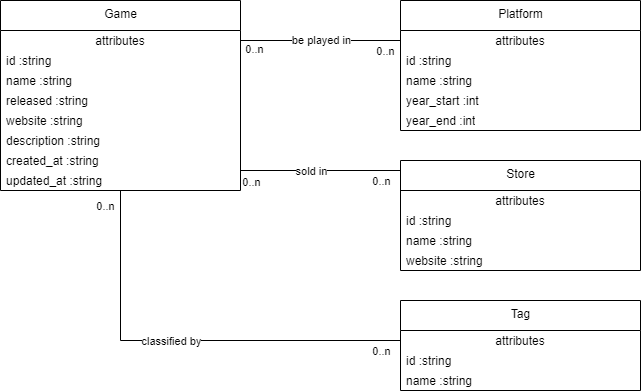

The diagram above was exported from draw.io. Its source (the exported page's mxGraphModel, read from the mxfile embedded in the PNG):
<mxGraphModel dx="1757" dy="738" grid="1" gridSize="10" guides="1" tooltips="1" connect="1" arrows="1" fold="1" page="1" pageScale="1" pageWidth="850" pageHeight="1100" math="0" shadow="0">
  <root>
    <mxCell id="0" />
    <mxCell id="1" parent="0" />
    <mxCell id="2" value="Game" style="swimlane;fontStyle=0;align=center;verticalAlign=top;childLayout=stackLayout;horizontal=1;startSize=30;horizontalStack=0;resizeParent=1;resizeParentMax=0;resizeLast=0;collapsible=0;marginBottom=0;html=1;" parent="1" vertex="1">
      <mxGeometry x="10" y="90" width="240" height="190" as="geometry" />
    </mxCell>
    <mxCell id="3" value="attributes" style="text;html=1;strokeColor=none;fillColor=none;align=center;verticalAlign=middle;spacingLeft=4;spacingRight=4;overflow=hidden;rotatable=0;points=[[0,0.5],[1,0.5]];portConstraint=eastwest;" parent="2" vertex="1">
      <mxGeometry y="30" width="240" height="20" as="geometry" />
    </mxCell>
    <mxCell id="4" value="id :string" style="text;html=1;strokeColor=none;fillColor=none;align=left;verticalAlign=middle;spacingLeft=4;spacingRight=4;overflow=hidden;rotatable=0;points=[[0,0.5],[1,0.5]];portConstraint=eastwest;" parent="2" vertex="1">
      <mxGeometry y="50" width="240" height="20" as="geometry" />
    </mxCell>
    <mxCell id="43" value="name :string" style="text;html=1;strokeColor=none;fillColor=none;align=left;verticalAlign=middle;spacingLeft=4;spacingRight=4;overflow=hidden;rotatable=0;points=[[0,0.5],[1,0.5]];portConstraint=eastwest;" parent="2" vertex="1">
      <mxGeometry y="70" width="240" height="20" as="geometry" />
    </mxCell>
    <mxCell id="11" value="released :string" style="text;html=1;strokeColor=none;fillColor=none;align=left;verticalAlign=middle;spacingLeft=4;spacingRight=4;overflow=hidden;rotatable=0;points=[[0,0.5],[1,0.5]];portConstraint=eastwest;" parent="2" vertex="1">
      <mxGeometry y="90" width="240" height="20" as="geometry" />
    </mxCell>
    <mxCell id="44" value="website :string" style="text;html=1;strokeColor=none;fillColor=none;align=left;verticalAlign=middle;spacingLeft=4;spacingRight=4;overflow=hidden;rotatable=0;points=[[0,0.5],[1,0.5]];portConstraint=eastwest;" parent="2" vertex="1">
      <mxGeometry y="110" width="240" height="20" as="geometry" />
    </mxCell>
    <mxCell id="42" value="description :string" style="text;html=1;strokeColor=none;fillColor=none;align=left;verticalAlign=middle;spacingLeft=4;spacingRight=4;overflow=hidden;rotatable=0;points=[[0,0.5],[1,0.5]];portConstraint=eastwest;" parent="2" vertex="1">
      <mxGeometry y="130" width="240" height="20" as="geometry" />
    </mxCell>
    <mxCell id="54" value="created_at :string" style="text;html=1;strokeColor=none;fillColor=none;align=left;verticalAlign=middle;spacingLeft=4;spacingRight=4;overflow=hidden;rotatable=0;points=[[0,0.5],[1,0.5]];portConstraint=eastwest;" parent="2" vertex="1">
      <mxGeometry y="150" width="240" height="20" as="geometry" />
    </mxCell>
    <mxCell id="12" value="updated_at :string" style="text;html=1;strokeColor=none;fillColor=none;align=left;verticalAlign=middle;spacingLeft=4;spacingRight=4;overflow=hidden;rotatable=0;points=[[0,0.5],[1,0.5]];portConstraint=eastwest;" parent="2" vertex="1">
      <mxGeometry y="170" width="240" height="20" as="geometry" />
    </mxCell>
    <mxCell id="20" value="Platform" style="swimlane;fontStyle=0;align=center;verticalAlign=top;childLayout=stackLayout;horizontal=1;startSize=30;horizontalStack=0;resizeParent=1;resizeParentMax=0;resizeLast=0;collapsible=0;marginBottom=0;html=1;" parent="1" vertex="1">
      <mxGeometry x="410" y="90" width="240" height="130" as="geometry" />
    </mxCell>
    <mxCell id="21" value="attributes" style="text;html=1;strokeColor=none;fillColor=none;align=center;verticalAlign=middle;spacingLeft=4;spacingRight=4;overflow=hidden;rotatable=0;points=[[0,0.5],[1,0.5]];portConstraint=eastwest;" parent="20" vertex="1">
      <mxGeometry y="30" width="240" height="20" as="geometry" />
    </mxCell>
    <mxCell id="22" value="id :string" style="text;html=1;strokeColor=none;fillColor=none;align=left;verticalAlign=middle;spacingLeft=4;spacingRight=4;overflow=hidden;rotatable=0;points=[[0,0.5],[1,0.5]];portConstraint=eastwest;" parent="20" vertex="1">
      <mxGeometry y="50" width="240" height="20" as="geometry" />
    </mxCell>
    <mxCell id="23" value="name :string" style="text;html=1;strokeColor=none;fillColor=none;align=left;verticalAlign=middle;spacingLeft=4;spacingRight=4;overflow=hidden;rotatable=0;points=[[0,0.5],[1,0.5]];portConstraint=eastwest;" parent="20" vertex="1">
      <mxGeometry y="70" width="240" height="20" as="geometry" />
    </mxCell>
    <mxCell id="24" value="year_start :int" style="text;html=1;strokeColor=none;fillColor=none;align=left;verticalAlign=middle;spacingLeft=4;spacingRight=4;overflow=hidden;rotatable=0;points=[[0,0.5],[1,0.5]];portConstraint=eastwest;" parent="20" vertex="1">
      <mxGeometry y="90" width="240" height="20" as="geometry" />
    </mxCell>
    <mxCell id="25" value="year_end :int" style="text;html=1;strokeColor=none;fillColor=none;align=left;verticalAlign=middle;spacingLeft=4;spacingRight=4;overflow=hidden;rotatable=0;points=[[0,0.5],[1,0.5]];portConstraint=eastwest;" parent="20" vertex="1">
      <mxGeometry y="110" width="240" height="20" as="geometry" />
    </mxCell>
    <mxCell id="34" value="Tag" style="swimlane;fontStyle=0;align=center;verticalAlign=top;childLayout=stackLayout;horizontal=1;startSize=30;horizontalStack=0;resizeParent=1;resizeParentMax=0;resizeLast=0;collapsible=0;marginBottom=0;html=1;" parent="1" vertex="1">
      <mxGeometry x="410" y="390" width="240" height="90" as="geometry" />
    </mxCell>
    <mxCell id="35" value="attributes" style="text;html=1;strokeColor=none;fillColor=none;align=center;verticalAlign=middle;spacingLeft=4;spacingRight=4;overflow=hidden;rotatable=0;points=[[0,0.5],[1,0.5]];portConstraint=eastwest;" parent="34" vertex="1">
      <mxGeometry y="30" width="240" height="20" as="geometry" />
    </mxCell>
    <mxCell id="36" value="id :string" style="text;html=1;strokeColor=none;fillColor=none;align=left;verticalAlign=middle;spacingLeft=4;spacingRight=4;overflow=hidden;rotatable=0;points=[[0,0.5],[1,0.5]];portConstraint=eastwest;" parent="34" vertex="1">
      <mxGeometry y="50" width="240" height="20" as="geometry" />
    </mxCell>
    <mxCell id="37" value="name :string" style="text;html=1;strokeColor=none;fillColor=none;align=left;verticalAlign=middle;spacingLeft=4;spacingRight=4;overflow=hidden;rotatable=0;points=[[0,0.5],[1,0.5]];portConstraint=eastwest;" parent="34" vertex="1">
      <mxGeometry y="70" width="240" height="20" as="geometry" />
    </mxCell>
    <mxCell id="46" value="Store" style="swimlane;fontStyle=0;align=center;verticalAlign=top;childLayout=stackLayout;horizontal=1;startSize=30;horizontalStack=0;resizeParent=1;resizeParentMax=0;resizeLast=0;collapsible=0;marginBottom=0;html=1;" parent="1" vertex="1">
      <mxGeometry x="410" y="250" width="240" height="110" as="geometry" />
    </mxCell>
    <mxCell id="47" value="attributes" style="text;html=1;strokeColor=none;fillColor=none;align=center;verticalAlign=middle;spacingLeft=4;spacingRight=4;overflow=hidden;rotatable=0;points=[[0,0.5],[1,0.5]];portConstraint=eastwest;" parent="46" vertex="1">
      <mxGeometry y="30" width="240" height="20" as="geometry" />
    </mxCell>
    <mxCell id="48" value="id :string" style="text;html=1;strokeColor=none;fillColor=none;align=left;verticalAlign=middle;spacingLeft=4;spacingRight=4;overflow=hidden;rotatable=0;points=[[0,0.5],[1,0.5]];portConstraint=eastwest;" parent="46" vertex="1">
      <mxGeometry y="50" width="240" height="20" as="geometry" />
    </mxCell>
    <mxCell id="49" value="name :string" style="text;html=1;strokeColor=none;fillColor=none;align=left;verticalAlign=middle;spacingLeft=4;spacingRight=4;overflow=hidden;rotatable=0;points=[[0,0.5],[1,0.5]];portConstraint=eastwest;" parent="46" vertex="1">
      <mxGeometry y="70" width="240" height="20" as="geometry" />
    </mxCell>
    <mxCell id="50" value="website :string" style="text;html=1;strokeColor=none;fillColor=none;align=left;verticalAlign=middle;spacingLeft=4;spacingRight=4;overflow=hidden;rotatable=0;points=[[0,0.5],[1,0.5]];portConstraint=eastwest;" parent="46" vertex="1">
      <mxGeometry y="90" width="240" height="20" as="geometry" />
    </mxCell>
    <mxCell id="99" value="" style="endArrow=none;html=1;rounded=0;entryX=0;entryY=0.5;entryDx=0;entryDy=0;edgeStyle=orthogonalEdgeStyle;" parent="1" source="2" target="35" edge="1">
      <mxGeometry relative="1" as="geometry">
        <mxPoint x="340" y="440" as="sourcePoint" />
        <mxPoint x="500" y="440" as="targetPoint" />
      </mxGeometry>
    </mxCell>
    <mxCell id="102" value="classified by" style="edgeLabel;html=1;align=center;verticalAlign=middle;resizable=0;points=[];" parent="99" vertex="1" connectable="0">
      <mxGeometry x="0.214" y="-4" relative="1" as="geometry">
        <mxPoint x="-61" y="-4" as="offset" />
      </mxGeometry>
    </mxCell>
    <mxCell id="103" value="0..n" style="edgeLabel;html=1;align=center;verticalAlign=middle;resizable=0;points=[];" parent="99" vertex="1" connectable="0">
      <mxGeometry x="-0.0047" y="-3" relative="1" as="geometry">
        <mxPoint x="196" y="7" as="offset" />
      </mxGeometry>
    </mxCell>
    <mxCell id="100" value="" style="endArrow=none;html=1;rounded=0;entryX=0;entryY=0.5;entryDx=0;entryDy=0;exitX=1;exitY=0.5;exitDx=0;exitDy=0;edgeStyle=orthogonalEdgeStyle;" parent="1" source="11" edge="1">
      <mxGeometry relative="1" as="geometry">
        <mxPoint x="238.57142857142867" y="170" as="sourcePoint" />
        <mxPoint x="410" y="320" as="targetPoint" />
        <Array as="points">
          <mxPoint x="250" y="260" />
          <mxPoint x="410" y="260" />
        </Array>
      </mxGeometry>
    </mxCell>
    <mxCell id="105" value="sold in" style="edgeLabel;html=1;align=center;verticalAlign=middle;resizable=0;points=[];" parent="100" vertex="1" connectable="0">
      <mxGeometry x="-0.2069" y="2" relative="1" as="geometry">
        <mxPoint x="25" y="2" as="offset" />
      </mxGeometry>
    </mxCell>
    <mxCell id="106" value="0..n" style="edgeLabel;html=1;align=center;verticalAlign=middle;resizable=0;points=[];" parent="100" vertex="1" connectable="0">
      <mxGeometry x="0.3448" y="-2" relative="1" as="geometry">
        <mxPoint x="15" y="8" as="offset" />
      </mxGeometry>
    </mxCell>
    <mxCell id="101" value="" style="endArrow=none;html=1;rounded=0;entryX=0;entryY=0.5;entryDx=0;entryDy=0;exitX=1;exitY=0.5;exitDx=0;exitDy=0;" parent="1" source="3" target="21" edge="1">
      <mxGeometry relative="1" as="geometry">
        <mxPoint x="260" y="110" as="sourcePoint" />
        <mxPoint x="420" y="240" as="targetPoint" />
      </mxGeometry>
    </mxCell>
    <mxCell id="108" value="be played in" style="edgeLabel;html=1;align=center;verticalAlign=middle;resizable=0;points=[];" parent="101" vertex="1" connectable="0">
      <mxGeometry x="-0.2" y="1" relative="1" as="geometry">
        <mxPoint x="16" as="offset" />
      </mxGeometry>
    </mxCell>
    <mxCell id="109" value="0..n" style="edgeLabel;html=1;align=center;verticalAlign=middle;resizable=0;points=[];" parent="101" vertex="1" connectable="0">
      <mxGeometry x="0.8" y="1" relative="1" as="geometry">
        <mxPoint y="11" as="offset" />
      </mxGeometry>
    </mxCell>
    <mxCell id="104" value="0..n" style="edgeLabel;html=1;align=center;verticalAlign=middle;resizable=0;points=[];" parent="1" vertex="1" connectable="0">
      <mxGeometry x="390" y="460" as="geometry">
        <mxPoint x="-276" y="-165" as="offset" />
      </mxGeometry>
    </mxCell>
    <mxCell id="107" value="0..n" style="edgeLabel;html=1;align=center;verticalAlign=middle;resizable=0;points=[];" parent="1" vertex="1" connectable="0">
      <mxGeometry x="400" y="280" as="geometry">
        <mxPoint x="-140" y="-9" as="offset" />
      </mxGeometry>
    </mxCell>
    <mxCell id="110" value="0..n" style="edgeLabel;html=1;align=center;verticalAlign=middle;resizable=0;points=[];" parent="1" vertex="1" connectable="0">
      <mxGeometry x="404" y="150" as="geometry">
        <mxPoint x="-141" y="-12" as="offset" />
      </mxGeometry>
    </mxCell>
  </root>
</mxGraphModel>